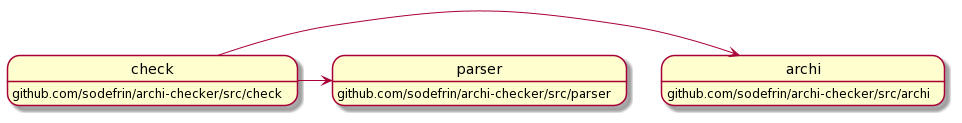

The diagram above was rendered by PlantUML. Its source (embedded in the PNG):
@startuml
archi: github.com/sodefrin/archi-checker/src/archi
check: github.com/sodefrin/archi-checker/src/check
parser: github.com/sodefrin/archi-checker/src/parser

check -> archi
check -> parser
@enduml